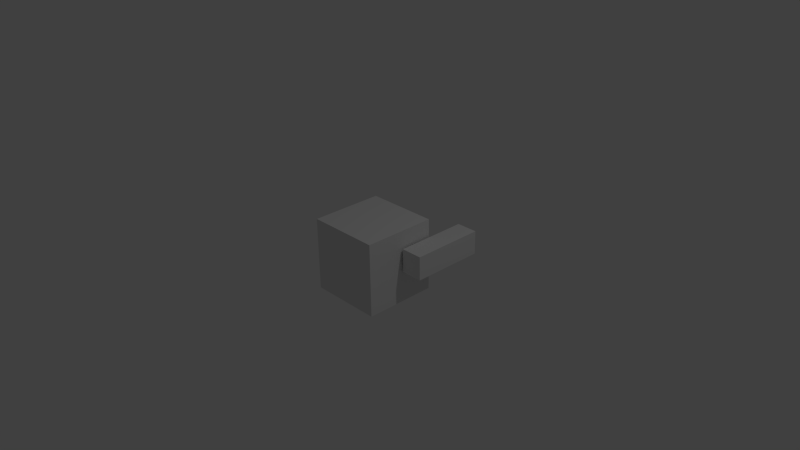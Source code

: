 # Source: voxel.blend  (saved by Blender 2.70.0; exported with 4.5.12 LTS)
import bpy
from mathutils import Matrix  # noqa: F401  (used for matrix-valued properties, if any)

bpy.ops.wm.read_factory_settings(use_empty=True)
scene = bpy.context.scene
scene.name = 'Scene'

# ---- collections
col_collection_1 = bpy.data.collections.new('Collection 1'); scene.collection.children.link(col_collection_1)

# ---- world
world_world = bpy.data.worlds.new('World'); scene.world = world_world
world_world.color = (0.05088, 0.05088, 0.05088)
world_world.use_sun_shadow = False
world_world.sun_shadow_jitter_overblur = 0.0
world_world.cycles.sampling_method = 'MANUAL'
world_world.cycles.sample_map_resolution = 256

# ---- cameras
cam_camera = bpy.data.cameras.new('Camera')
cam_camera.clip_end = 100.0
cam_camera.lens = 35.0
cam_camera.sensor_width = 32.0
cam_camera.sensor_height = 18.0
cam_camera.ortho_scale = 7.314
cam_camera.dof.focus_distance = 0.0
cam_camera.dof.aperture_fstop = 128.0

# ---- lights
light_lamp = bpy.data.lights.new('Lamp', 'POINT')
light_lamp.transmission_factor = 0.0
light_lamp.cutoff_distance = 30.0
light_lamp.energy = 100.0
light_lamp.shadow_buffer_clip_start = 1.001
light_lamp.shadow_soft_size = 0.1
light_lamp.shadow_maximum_resolution = 0.006
light_lamp.use_absolute_resolution = True
light_lamp.cycles.use_multiple_importance_sampling = False

# ---- meshes
me_cube_003 = bpy.data.meshes.new('Cube.003')
me_cube_003.from_pydata([(-0.1479, -0.5, -0.1618), (-0.1479, 0.5, -0.1618), (0.1479, 0.5, -0.1618), (0.1479, -0.5, -0.1618), (-0.1479, -0.5, 0.1618), (-0.1479, 0.5, 0.1618), (0.1479, 0.5, 0.1618), (0.1479, -0.5, 0.1618)], [], [(4, 5, 1, 0), (5, 6, 2, 1), (6, 7, 3, 2), (7, 4, 0, 3), (0, 1, 2, 3), (7, 6, 5, 4)])
me_cube_003.use_remesh_preserve_volume = False
me_cube_003.use_remesh_preserve_attributes = False
me_cube_003.use_mirror_vertex_groups = False
me_cube_003.update()
me_cube_002 = bpy.data.meshes.new('Cube.002')
me_cube_002.from_pydata([(-0.5, -0.5, -0.5), (-0.5, 0.5, -0.5), (0.5, 0.5, -0.5), (0.5, -0.5, -0.5), (-0.5, -0.5, 0.5), (-0.5, 0.5, 0.5), (0.5, 0.5, 0.5), (0.5, -0.5, 0.5)], [], [(4, 5, 1, 0), (5, 6, 2, 1), (6, 7, 3, 2), (7, 4, 0, 3), (0, 1, 2, 3), (7, 6, 5, 4)])
me_cube_002.use_remesh_preserve_volume = False
me_cube_002.use_remesh_preserve_attributes = False
me_cube_002.use_mirror_vertex_groups = False
me_cube_002.update()

# ---- objects
ob_cube_001 = bpy.data.objects.new('Cube.001', me_cube_003)
ob_cube = bpy.data.objects.new('Cube', me_cube_002)
ob_lamp = bpy.data.objects.new('Lamp', light_lamp)
ob_camera = bpy.data.objects.new('Camera', cam_camera)

# ---- transforms, parenting, visibility, modifiers, constraints
ob_cube_001.location = (0.6775, 0.5192, 0.1025)
ob_cube_001.lineart.crease_threshold = 0.0
ob_cube.location = (0.0, 0.0, 0.0)
ob_cube.lineart.crease_threshold = 0.0
ob_lamp.location = (4.076, 1.005, 5.904)
ob_lamp.rotation_euler = (0.6503, 0.05522, 1.866)
ob_lamp.lock_rotations_4d = False
ob_lamp.empty_display_type = 'ARROWS'
ob_lamp.color = (0.0, 0.0, 0.0, 0.0)
ob_lamp.lineart.crease_threshold = 0.0
ob_camera.location = (7.481, -6.508, 5.344)
ob_camera.rotation_euler = (1.109, 0.01082, 0.8149)
ob_camera.lock_rotations_4d = False
ob_camera.empty_display_type = 'ARROWS'
ob_camera.color = (0.0, 0.0, 0.0, 0.0)
ob_camera.display_type = 'WIRE'
ob_camera.lineart.crease_threshold = 0.0

# ---- collection membership
col_collection_1.objects.link(ob_cube_001)
col_collection_1.objects.link(ob_cube)
col_collection_1.objects.link(ob_lamp)
col_collection_1.objects.link(ob_camera)

# ---- scene / render settings (as saved in the file)
scene.camera = ob_camera
scene.frame_start = 1; scene.frame_end = 250; scene.frame_set(1)
scene.render.engine = 'BLENDER_EEVEE_NEXT'
scene.render.resolution_percentage = 50
scene.render.dither_intensity = 0.0
scene.cycles.use_denoising = False
scene.cycles.samples = 10
scene.cycles.sampling_pattern = 'TABULATED_SOBOL'
scene.cycles.light_sampling_threshold = 0.0
scene.cycles.use_adaptive_sampling = False
scene.cycles.use_light_tree = False
scene.cycles.blur_glossy = 0.0
scene.cycles.volume_bounces = 1
scene.cycles.pixel_filter_type = 'GAUSSIAN'
scene.cycles.sample_clamp_indirect = 0.0
scene.view_settings.view_transform = 'Standard'
bpy.context.view_layer.update()
